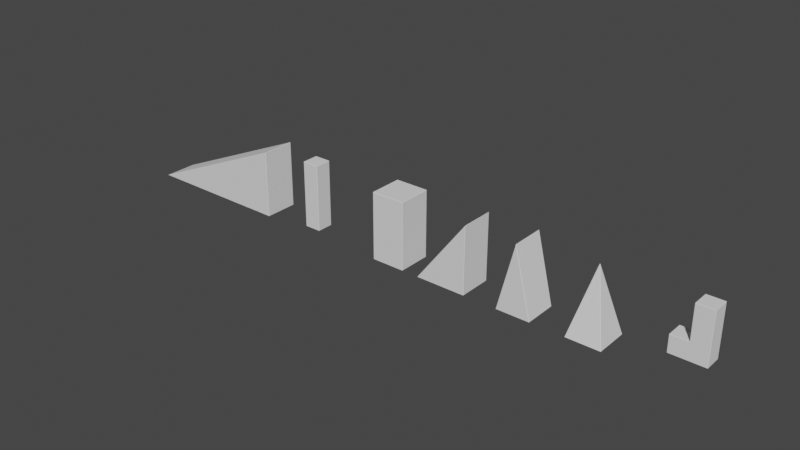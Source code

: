 # Source: Blocks.blend  (saved by Blender 2.91.10; exported with 4.5.12 LTS)
import bpy
from mathutils import Matrix  # noqa: F401  (used for matrix-valued properties, if any)

bpy.ops.wm.read_factory_settings(use_empty=True)
scene = bpy.context.scene
scene.name = 'Scene'

# ---- collections
col_collection = bpy.data.collections.new('Collection'); scene.collection.children.link(col_collection)

# ---- world
world_world = bpy.data.worlds.new('World'); scene.world = world_world
world_world.use_nodes = True; world_world.node_tree.nodes.clear()
_N = world_world.node_tree.nodes; _L = world_world.node_tree.links
n0 = _N.new('ShaderNodeOutputWorld'); n0.name = 'World Output'; n0.location = (300, 300)
n1 = _N.new('ShaderNodeBackground'); n1.name = 'Background'; n1.location = (10, 300)
n1.inputs[0].default_value = (0.05088, 0.05088, 0.05088, 1.0)
_L.new(n1.outputs[0], n0.inputs[0])
n0.is_active_output = True
world_world.color = (0.05088, 0.05088, 0.05088)
world_world.use_sun_shadow = False
world_world.sun_shadow_jitter_overblur = 0.0

# ---- meshes
me_cube_001 = bpy.data.meshes.new('Cube.001')
me_cube_001.from_pydata([(-0.5, -0.5, -1.0), (-0.5, -0.5, 1.0), (-0.5, 0.5, -1.0), (-0.5, 0.5, 1.0), (0.5, -0.5, -1.0), (0.5, -0.5, 1.0), (0.5, 0.5, -1.0), (0.5, 0.5, 1.0)], [], [(0, 1, 3, 2), (2, 3, 7, 6), (6, 7, 5, 4), (4, 5, 1, 0), (2, 6, 4, 0), (7, 3, 1, 5)])
_uv = me_cube_001.uv_layers.new(name='UVMap')
_uv.uv.foreach_set('vector', [0.25, 0.0, 0.25, 1.0, 0.75, 1.0, 0.75, 0.0, 0.25, 0.0, 0.25, 1.0, 0.75, 1.0, 0.75, 0.0, 0.75, 0.0, 0.75, 1.0, 0.25, 1.0, 0.25, 0.0, 0.75, 0.0, 0.75, 1.0, 0.25, 1.0, 0.25, 0.0, 0.25, 0.75, 0.75, 0.75, 0.75, 0.25, 0.25, 0.25, 0.75, 0.75, 0.25, 0.75, 0.25, 0.25, 0.75, 0.25])
me_cube_001.use_remesh_fix_poles = True
me_cube_001.use_remesh_preserve_attributes = False
me_cube_001.use_mirror_vertex_groups = False
me_cube_001.update()
me_cube_003 = bpy.data.meshes.new('Cube.003')
me_cube_003.from_pydata([(-1.0, -0.5, -1.0), (-1.0, 0.5, -1.0), (0.5, -0.5, -1.0), (0.5, -0.5, 1.0), (0.5, 0.5, -1.0), (0.5, 0.5, 1.0)], [], [(0, 3, 5, 1), (0, 2, 3), (4, 5, 3, 2), (1, 4, 2, 0), (1, 5, 4)])
_uv = me_cube_003.uv_layers.new(name='UVMap')
_uv.uv.foreach_set('vector', [0.25, 0.0, 0.25, 1.0, 0.75, 1.0, 0.75, 0.0, 0.0, 0.0, 0.75, 0.0, 0.75, 1.0, 0.75, 0.0, 0.75, 1.0, 0.25, 1.0, 0.25, 0.0, 0.0, 0.75, 0.75, 0.75, 0.75, 0.25, 0.0, 0.25, 0.0, 0.0, 0.75, 1.0, 0.75, 0.0])
me_cube_003.use_remesh_fix_poles = True
me_cube_003.use_remesh_preserve_attributes = False
me_cube_003.use_mirror_vertex_groups = False
me_cube_003.update()
me_cube_005 = bpy.data.meshes.new('Cube.005')
me_cube_005.from_pydata([(-0.5, -0.5, -1.0), (0.0, -0.5, 1.0), (-0.5, 0.5, -1.0), (0.0, 0.5, 1.0), (0.5, -0.5, -1.0), (0.5, 0.5, -1.0)], [], [(0, 1, 3, 2), (2, 3, 5), (5, 3, 1, 4), (4, 1, 0), (2, 5, 4, 0)])
_uv = me_cube_005.uv_layers.new(name='UVMap')
_uv.uv.foreach_set('vector', [0.25, 0.0, 0.25, 1.0, 0.75, 1.0, 0.75, 0.0, 0.25, 0.0, 0.5, 1.0, 0.75, 0.0, 0.75, 0.0, 0.75, 1.0, 0.25, 1.0, 0.25, 0.0, 0.75, 0.0, 0.5, 1.0, 0.25, 0.0, 0.25, 0.75, 0.75, 0.75, 0.75, 0.25, 0.25, 0.25])
me_cube_005.use_remesh_fix_poles = True
me_cube_005.use_remesh_preserve_attributes = False
me_cube_005.use_mirror_vertex_groups = False
me_cube_005.update()
me_cube_006 = bpy.data.meshes.new('Cube.006')
me_cube_006.from_pydata([(-0.5, -0.5, -1.0), (0.0, 0.0, 1.0), (-0.5, 0.5, -1.0), (0.5, -0.5, -1.0), (0.5, 0.5, -1.0)], [], [(0, 1, 2), (2, 1, 4), (4, 1, 3), (3, 1, 0), (2, 4, 3, 0)])
_uv = me_cube_006.uv_layers.new(name='UVMap')
_uv.uv.foreach_set('vector', [0.25, 0.0, 0.5, 1.0, 0.75, 0.0, 0.25, 0.0, 0.5, 1.0, 0.75, 0.0, 0.75, 0.0, 0.5, 1.0, 0.25, 0.0, 0.75, 0.0, 0.5, 1.0, 0.25, 0.0, 0.25, 0.75, 0.75, 0.75, 0.75, 0.25, 0.25, 0.25])
me_cube_006.use_remesh_fix_poles = True
me_cube_006.use_remesh_preserve_attributes = False
me_cube_006.use_mirror_vertex_groups = False
me_cube_006.update()
me_cube_002 = bpy.data.meshes.new('Cube.002')
me_cube_002.from_pydata([(-0.25, -0.25, -1.0), (-0.25, -0.25, 1.0), (-0.25, 0.25, -1.0), (-0.25, 0.25, 1.0), (0.25, -0.25, -1.0), (0.25, -0.25, 1.0), (0.25, 0.25, -1.0), (0.25, 0.25, 1.0)], [], [(0, 1, 3, 2), (2, 3, 7, 6), (6, 7, 5, 4), (4, 5, 1, 0), (2, 6, 4, 0), (7, 3, 1, 5)])
_uv = me_cube_002.uv_layers.new(name='UVMap')
_uv.uv.foreach_set('vector', [0.375, 0.0, 0.375, 1.0, 0.625, 1.0, 0.625, 0.0, 0.375, 0.0, 0.375, 1.0, 0.625, 1.0, 0.625, 0.0, 0.625, 0.0, 0.625, 1.0, 0.375, 1.0, 0.375, 0.0, 0.625, 0.0, 0.625, 1.0, 0.375, 1.0, 0.375, 0.0, 0.375, 0.625, 0.625, 0.625, 0.625, 0.375, 0.375, 0.375, 0.625, 0.625, 0.375, 0.625, 0.375, 0.375, 0.625, 0.375])
me_cube_002.use_remesh_fix_poles = True
me_cube_002.use_remesh_preserve_attributes = False
me_cube_002.use_mirror_vertex_groups = False
me_cube_002.update()
me_cube_004 = bpy.data.meshes.new('Cube.004')
me_cube_004.from_pydata([(-4.0, -0.5, -1.0), (-4.0, 0.5, -1.0), (0.5, -0.5, -1.0), (0.5, -0.5, 1.0), (0.5, 0.5, -1.0), (0.5, 0.5, 1.0)], [], [(0, 3, 5, 1), (0, 2, 3), (4, 5, 3, 2), (1, 4, 2, 0), (1, 5, 4)])
_uv = me_cube_004.uv_layers.new(name='UVMap')
_uv.uv.foreach_set('vector', [-0.3889, 0.3889, 0.6111, 0.3889, 0.6111, 0.6111, -0.3889, 0.6111, -0.3889, 0.2778, 0.6111, 0.2778, 0.6111, 0.7222, 0.6111, 0.2778, 0.6111, 0.7222, 0.3889, 0.7222, 0.3889, 0.2778, -0.3889, 0.6111, 0.6111, 0.6111, 0.6111, 0.3889, -0.3889, 0.3889, -0.3889, 0.2778, 0.6111, 0.7222, 0.6111, 0.2778])
me_cube_004.use_remesh_fix_poles = True
me_cube_004.use_remesh_preserve_attributes = False
me_cube_004.use_mirror_vertex_groups = False
me_cube_004.update()
me_cube_007 = bpy.data.meshes.new('Cube.007')
me_cube_007.from_pydata([(-0.125, -0.25, -0.625), (-0.125, -0.25, 0.875), (-0.125, 0.25, -0.625), (-0.125, 0.25, 0.875), (0.375, -0.25, -0.625), (0.375, -0.25, 0.875), (0.375, 0.25, -0.625), (0.375, 0.25, 0.875), (-0.125, -0.25, -0.125), (-0.125, 0.25, -0.125), (0.375, 0.25, -0.125), (0.375, -0.25, -0.125), (-0.625, 0.25, -0.625), (-0.625, -0.25, -0.625), (-0.625, 0.25, -0.125), (-0.625, -0.25, -0.125)], [], [(8, 1, 3, 9), (9, 3, 7, 10), (10, 7, 5, 11), (11, 5, 1, 8), (2, 6, 4, 0), (7, 3, 1, 5), (4, 11, 8, 0), (6, 10, 11, 4), (2, 9, 10, 6), (8, 9, 14, 15), (13, 15, 14, 12), (2, 0, 13, 12), (9, 2, 12, 14), (0, 8, 15, 13)])
_uv = me_cube_007.uv_layers.new(name='UVMap')
_uv.uv.foreach_set('vector', [0.3333, 0.4167, 0.3333, 1.083, 0.6667, 1.083, 0.6667, 0.4167, 0.4167, 0.4167, 0.4167, 1.083, 0.75, 1.083, 0.75, 0.4167, 0.6667, 0.4167, 0.6667, 1.083, 0.3333, 1.083, 0.3333, 0.4167, 0.75, 0.4167, 0.75, 1.083, 0.4167, 1.083, 0.4167, 0.4167, 0.4167, 0.6667, 0.75, 0.6667, 0.75, 0.3333, 0.4167, 0.3333, 0.75, 0.6667, 0.4167, 0.6667, 0.4167, 0.3333, 0.75, 0.3333, 0.75, 0.08333, 0.75, 0.4167, 0.4167, 0.4167, 0.4167, 0.08333, 0.6667, 0.08333, 0.6667, 0.4167, 0.3333, 0.4167, 0.3333, 0.08333, 0.4167, 0.08333, 0.4167, 0.4167, 0.75, 0.4167, 0.75, 0.08333, 0.4167, 0.3333, 0.4167, 0.6667, 0.08333, 0.6667, 0.08333, 0.3333, 0.3333, 0.08333, 0.3333, 0.4167, 0.6667, 0.4167, 0.6667, 0.08333, 0.4167, 0.6667, 0.4167, 0.3333, 0.08333, 0.3333, 0.08333, 0.6667, 0.4167, 0.4167, 0.4167, 0.08333, 0.08333, 0.08333, 0.08333, 0.4167, 0.4167, 0.08333, 0.4167, 0.4167, 0.08333, 0.4167, 0.08333, 0.08333])
me_cube_007.use_remesh_fix_poles = True
me_cube_007.use_remesh_preserve_attributes = False
me_cube_007.use_mirror_vertex_groups = False
me_cube_007.update()

# ---- objects
ob_cuboid2x4 = bpy.data.objects.new('Cuboid2x4', me_cube_001)
ob_triangle3x4 = bpy.data.objects.new('Triangle3x4', me_cube_003)
ob_isosceles2x4 = bpy.data.objects.new('Isosceles2x4', me_cube_005)
ob_pyramid2x4 = bpy.data.objects.new('Pyramid2x4', me_cube_006)
ob_cuboid1x4 = bpy.data.objects.new('Cuboid1x4', me_cube_002)
ob_triangle3x4_001 = bpy.data.objects.new('Triangle3x4.001', me_cube_004)
ob_lshape = bpy.data.objects.new('LShape', me_cube_007)

# ---- transforms, parenting, visibility, modifiers, constraints
ob_cuboid2x4.location = (0.0, 0.0, 0.0)
ob_cuboid2x4.lineart.crease_threshold = 0.0
_m = ob_cuboid2x4.modifiers.new('Bevel', 'BEVEL')
_m.width = 0.01
_m.width_pct = 0.01
_m.limit_method = 'NONE'
ob_triangle3x4.location = (2.0, 0.0, 0.0)
ob_triangle3x4.lineart.crease_threshold = 0.0
_m = ob_triangle3x4.modifiers.new('Bevel', 'BEVEL')
_m.width = 0.01
_m.width_pct = 0.01
_m.limit_method = 'NONE'
ob_isosceles2x4.location = (4.0, 0.0, 0.0)
ob_isosceles2x4.lineart.crease_threshold = 0.0
_m = ob_isosceles2x4.modifiers.new('Bevel', 'BEVEL')
_m.width = 0.01
_m.width_pct = 0.01
_m.limit_method = 'NONE'
ob_pyramid2x4.location = (6.0, 0.0, 0.0)
ob_pyramid2x4.lineart.crease_threshold = 0.0
_m = ob_pyramid2x4.modifiers.new('Bevel', 'BEVEL')
_m.width = 0.01
_m.width_pct = 0.01
_m.limit_method = 'NONE'
ob_cuboid1x4.location = (-3.0, 0.0, 0.0)
ob_cuboid1x4.lineart.crease_threshold = 0.0
_m = ob_cuboid1x4.modifiers.new('Bevel', 'BEVEL')
_m.width = 0.01
_m.width_pct = 0.01
_m.limit_method = 'NONE'
ob_triangle3x4_001.location = (-5.0, 0.0, 0.0)
ob_triangle3x4_001.lineart.crease_threshold = 0.0
_m = ob_triangle3x4_001.modifiers.new('Bevel', 'BEVEL')
_m.width = 0.01
_m.width_pct = 0.01
_m.limit_method = 'NONE'
ob_lshape.location = (8.625, 0.0, 0.125)
ob_lshape.lineart.crease_threshold = 0.0
_m = ob_lshape.modifiers.new('Bevel', 'BEVEL')
_m.width = 0.01
_m.width_pct = 0.01
_m.segments = 2
_m.limit_method = 'NONE'

# ---- collection membership
col_collection.objects.link(ob_cuboid2x4)
col_collection.objects.link(ob_triangle3x4)
col_collection.objects.link(ob_isosceles2x4)
col_collection.objects.link(ob_pyramid2x4)
col_collection.objects.link(ob_cuboid1x4)
col_collection.objects.link(ob_triangle3x4_001)
col_collection.objects.link(ob_lshape)

# ---- scene / render settings (as saved in the file)
scene.frame_start = 1; scene.frame_end = 250; scene.frame_set(1)
scene.render.engine = 'BLENDER_EEVEE_NEXT'
scene.cycles.use_denoising = False
scene.cycles.samples = 128
scene.cycles.sampling_pattern = 'TABULATED_SOBOL'
scene.cycles.use_adaptive_sampling = False
scene.cycles.use_light_tree = False
scene.view_settings.view_transform = 'Filmic'
bpy.context.view_layer.update()

# ---- added for rendering (the .blend has no active camera and no usable light): camera, sun
cam_auto = bpy.data.cameras.new('AutoCamera')
cam_auto.lens = 50.0
cam_auto.sensor_width = 36.0
cam_auto.clip_end = 1000.0
ob_auto_camera = bpy.data.objects.new('AutoCamera', cam_auto)
scene.collection.objects.link(ob_auto_camera)
ob_auto_camera.location = (16.7782, -20.1284, 13.4189)
ob_auto_camera.rotation_euler = (1.09748, -7.21219e-08, 0.694738)
scene.camera = ob_auto_camera
light_auto_sun = bpy.data.lights.new('AutoSun', 'SUN')
light_auto_sun.energy = 3.0
light_auto_sun.angle = 0.0523599
ob_auto_sun = bpy.data.objects.new('AutoSun', light_auto_sun)
scene.collection.objects.link(ob_auto_sun)
ob_auto_sun.rotation_euler = (0.872665, 0.174533, 0.523599)
bpy.context.view_layer.update()
